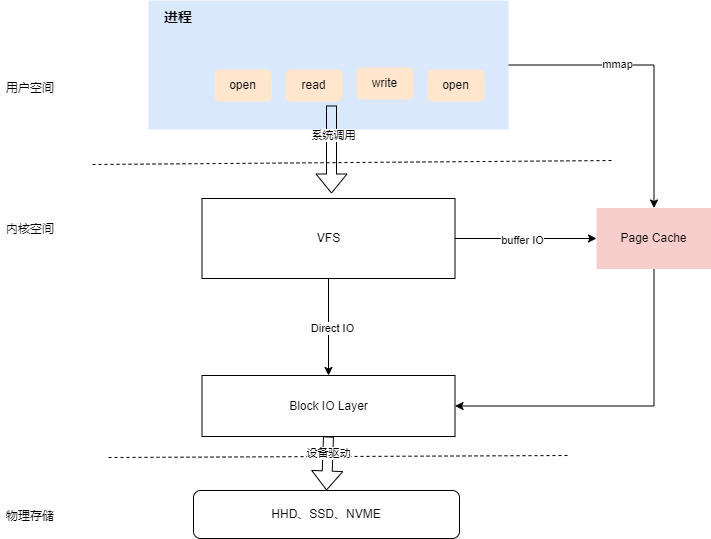

The diagram above was exported from draw.io. Its source (the exported page's mxGraphModel, read from the mxfile embedded in the PNG):
<mxGraphModel dx="1426" dy="785" grid="0" gridSize="10" guides="1" tooltips="1" connect="1" arrows="1" fold="1" page="1" pageScale="1" pageWidth="827" pageHeight="1169" background="#ffffff" math="0" shadow="0">
  <root>
    <mxCell id="0" />
    <mxCell id="1" parent="0" />
    <mxCell id="5PhPIzFN3K-8G2MTVMBa-28" style="edgeStyle=orthogonalEdgeStyle;rounded=0;orthogonalLoop=1;jettySize=auto;html=1;exitX=1;exitY=0.5;exitDx=0;exitDy=0;" edge="1" parent="1" source="5PhPIzFN3K-8G2MTVMBa-1" target="5PhPIzFN3K-8G2MTVMBa-16">
      <mxGeometry relative="1" as="geometry" />
    </mxCell>
    <mxCell id="5PhPIzFN3K-8G2MTVMBa-29" value="mmap" style="edgeLabel;html=1;align=center;verticalAlign=middle;resizable=0;points=[];" vertex="1" connectable="0" parent="5PhPIzFN3K-8G2MTVMBa-28">
      <mxGeometry x="-0.2513" y="2" relative="1" as="geometry">
        <mxPoint y="1" as="offset" />
      </mxGeometry>
    </mxCell>
    <mxCell id="5PhPIzFN3K-8G2MTVMBa-1" value="" style="rounded=0;whiteSpace=wrap;html=1;fillColor=#dae8fc;strokeColor=none;" vertex="1" parent="1">
      <mxGeometry x="256" y="158" width="360" height="129" as="geometry" />
    </mxCell>
    <mxCell id="5PhPIzFN3K-8G2MTVMBa-2" value="" style="endArrow=none;dashed=1;html=1;rounded=0;" edge="1" parent="1">
      <mxGeometry width="50" height="50" relative="1" as="geometry">
        <mxPoint x="200" y="322" as="sourcePoint" />
        <mxPoint x="722" y="318" as="targetPoint" />
      </mxGeometry>
    </mxCell>
    <mxCell id="5PhPIzFN3K-8G2MTVMBa-3" value="&lt;b&gt;&lt;font style=&quot;font-size: 14px;&quot;&gt;进程&lt;/font&gt;&lt;/b&gt;" style="text;html=1;align=center;verticalAlign=middle;whiteSpace=wrap;rounded=0;" vertex="1" parent="1">
      <mxGeometry x="256" y="160" width="60" height="30" as="geometry" />
    </mxCell>
    <mxCell id="5PhPIzFN3K-8G2MTVMBa-4" value="用户空间" style="text;html=1;align=center;verticalAlign=middle;whiteSpace=wrap;rounded=0;" vertex="1" parent="1">
      <mxGeometry x="108" y="231" width="60" height="30" as="geometry" />
    </mxCell>
    <mxCell id="5PhPIzFN3K-8G2MTVMBa-5" value="内核空间" style="text;html=1;align=center;verticalAlign=middle;whiteSpace=wrap;rounded=0;" vertex="1" parent="1">
      <mxGeometry x="108" y="372" width="60" height="30" as="geometry" />
    </mxCell>
    <mxCell id="5PhPIzFN3K-8G2MTVMBa-19" style="edgeStyle=orthogonalEdgeStyle;rounded=0;orthogonalLoop=1;jettySize=auto;html=1;exitX=1;exitY=0.5;exitDx=0;exitDy=0;entryX=0;entryY=0.5;entryDx=0;entryDy=0;" edge="1" parent="1" source="5PhPIzFN3K-8G2MTVMBa-7" target="5PhPIzFN3K-8G2MTVMBa-16">
      <mxGeometry relative="1" as="geometry" />
    </mxCell>
    <mxCell id="5PhPIzFN3K-8G2MTVMBa-30" value="buffer IO" style="edgeLabel;html=1;align=center;verticalAlign=middle;resizable=0;points=[];" vertex="1" connectable="0" parent="5PhPIzFN3K-8G2MTVMBa-19">
      <mxGeometry x="-0.0601" y="-1" relative="1" as="geometry">
        <mxPoint x="1" as="offset" />
      </mxGeometry>
    </mxCell>
    <mxCell id="5PhPIzFN3K-8G2MTVMBa-21" style="edgeStyle=orthogonalEdgeStyle;rounded=0;orthogonalLoop=1;jettySize=auto;html=1;exitX=0.5;exitY=1;exitDx=0;exitDy=0;entryX=0.5;entryY=0;entryDx=0;entryDy=0;" edge="1" parent="1" source="5PhPIzFN3K-8G2MTVMBa-7" target="5PhPIzFN3K-8G2MTVMBa-17">
      <mxGeometry relative="1" as="geometry" />
    </mxCell>
    <mxCell id="5PhPIzFN3K-8G2MTVMBa-31" value="Direct IO" style="edgeLabel;html=1;align=center;verticalAlign=middle;resizable=0;points=[];" vertex="1" connectable="0" parent="5PhPIzFN3K-8G2MTVMBa-21">
      <mxGeometry x="0.0103" y="3" relative="1" as="geometry">
        <mxPoint as="offset" />
      </mxGeometry>
    </mxCell>
    <mxCell id="5PhPIzFN3K-8G2MTVMBa-7" value="VFS" style="rounded=0;whiteSpace=wrap;html=1;" vertex="1" parent="1">
      <mxGeometry x="309.5" y="356" width="253" height="80" as="geometry" />
    </mxCell>
    <mxCell id="5PhPIzFN3K-8G2MTVMBa-10" value="open" style="rounded=1;whiteSpace=wrap;html=1;fillColor=#ffe6cc;strokeColor=none;" vertex="1" parent="1">
      <mxGeometry x="322" y="227" width="57" height="32" as="geometry" />
    </mxCell>
    <mxCell id="5PhPIzFN3K-8G2MTVMBa-11" value="read" style="rounded=1;whiteSpace=wrap;html=1;fillColor=#ffe6cc;strokeColor=none;" vertex="1" parent="1">
      <mxGeometry x="393" y="227" width="57" height="32" as="geometry" />
    </mxCell>
    <mxCell id="5PhPIzFN3K-8G2MTVMBa-12" value="write" style="rounded=1;whiteSpace=wrap;html=1;fillColor=#ffe6cc;strokeColor=none;" vertex="1" parent="1">
      <mxGeometry x="464" y="225" width="57" height="32" as="geometry" />
    </mxCell>
    <mxCell id="5PhPIzFN3K-8G2MTVMBa-13" value="open" style="rounded=1;whiteSpace=wrap;html=1;fillColor=#ffe6cc;strokeColor=none;" vertex="1" parent="1">
      <mxGeometry x="535" y="227" width="57" height="32" as="geometry" />
    </mxCell>
    <mxCell id="5PhPIzFN3K-8G2MTVMBa-14" value="" style="shape=flexArrow;endArrow=classic;html=1;rounded=0;" edge="1" parent="1">
      <mxGeometry width="50" height="50" relative="1" as="geometry">
        <mxPoint x="439" y="263" as="sourcePoint" />
        <mxPoint x="439" y="351" as="targetPoint" />
      </mxGeometry>
    </mxCell>
    <mxCell id="5PhPIzFN3K-8G2MTVMBa-15" value="系统调用" style="edgeLabel;html=1;align=center;verticalAlign=middle;resizable=0;points=[];" vertex="1" connectable="0" parent="5PhPIzFN3K-8G2MTVMBa-14">
      <mxGeometry x="-0.3409" y="1" relative="1" as="geometry">
        <mxPoint as="offset" />
      </mxGeometry>
    </mxCell>
    <mxCell id="5PhPIzFN3K-8G2MTVMBa-20" style="edgeStyle=orthogonalEdgeStyle;rounded=0;orthogonalLoop=1;jettySize=auto;html=1;exitX=0.5;exitY=1;exitDx=0;exitDy=0;entryX=1;entryY=0.5;entryDx=0;entryDy=0;" edge="1" parent="1" source="5PhPIzFN3K-8G2MTVMBa-16" target="5PhPIzFN3K-8G2MTVMBa-17">
      <mxGeometry relative="1" as="geometry" />
    </mxCell>
    <mxCell id="5PhPIzFN3K-8G2MTVMBa-16" value="Page Cache" style="rounded=0;whiteSpace=wrap;html=1;fillColor=#f8cecc;strokeColor=none;" vertex="1" parent="1">
      <mxGeometry x="704" y="365.5" width="115" height="61" as="geometry" />
    </mxCell>
    <mxCell id="5PhPIzFN3K-8G2MTVMBa-17" value="Block IO Layer" style="rounded=0;whiteSpace=wrap;html=1;" vertex="1" parent="1">
      <mxGeometry x="309.5" y="533" width="253" height="61" as="geometry" />
    </mxCell>
    <mxCell id="5PhPIzFN3K-8G2MTVMBa-22" value="" style="endArrow=none;dashed=1;html=1;rounded=0;" edge="1" parent="1">
      <mxGeometry width="50" height="50" relative="1" as="geometry">
        <mxPoint x="216" y="615" as="sourcePoint" />
        <mxPoint x="678" y="613" as="targetPoint" />
      </mxGeometry>
    </mxCell>
    <mxCell id="5PhPIzFN3K-8G2MTVMBa-24" value="物理存储" style="text;html=1;align=center;verticalAlign=middle;whiteSpace=wrap;rounded=0;" vertex="1" parent="1">
      <mxGeometry x="108" y="659" width="60" height="30" as="geometry" />
    </mxCell>
    <mxCell id="5PhPIzFN3K-8G2MTVMBa-25" value="HHD、SSD、NVME" style="rounded=1;whiteSpace=wrap;html=1;" vertex="1" parent="1">
      <mxGeometry x="301" y="648" width="266" height="48" as="geometry" />
    </mxCell>
    <mxCell id="5PhPIzFN3K-8G2MTVMBa-33" value="" style="shape=flexArrow;endArrow=classic;html=1;rounded=0;exitX=0.5;exitY=1;exitDx=0;exitDy=0;entryX=0.5;entryY=0;entryDx=0;entryDy=0;" edge="1" parent="1" source="5PhPIzFN3K-8G2MTVMBa-17" target="5PhPIzFN3K-8G2MTVMBa-25">
      <mxGeometry width="50" height="50" relative="1" as="geometry">
        <mxPoint x="387" y="549" as="sourcePoint" />
        <mxPoint x="437" y="499" as="targetPoint" />
      </mxGeometry>
    </mxCell>
    <mxCell id="5PhPIzFN3K-8G2MTVMBa-34" value="设备驱动" style="edgeLabel;html=1;align=center;verticalAlign=middle;resizable=0;points=[];" vertex="1" connectable="0" parent="5PhPIzFN3K-8G2MTVMBa-33">
      <mxGeometry x="-0.3699" relative="1" as="geometry">
        <mxPoint as="offset" />
      </mxGeometry>
    </mxCell>
  </root>
</mxGraphModel>